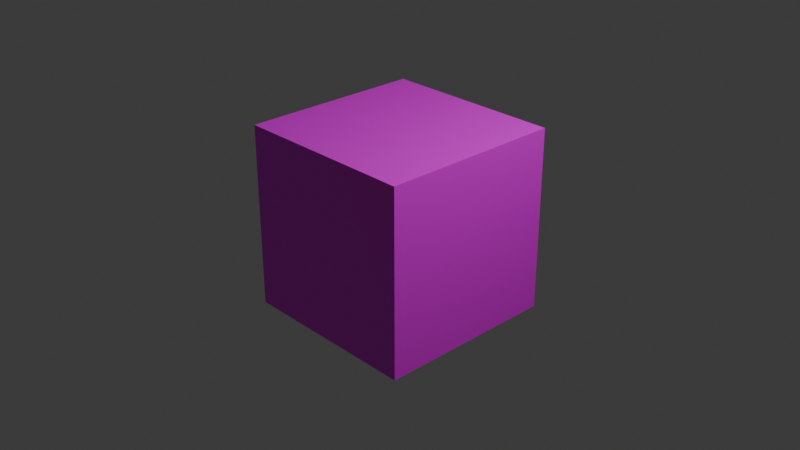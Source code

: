 # Source: multi_cube.blend  (saved by Blender 4.0.36; exported with 4.5.12 LTS)
import bpy
from mathutils import Matrix  # noqa: F401  (used for matrix-valued properties, if any)

bpy.ops.wm.read_factory_settings(use_empty=True)
scene = bpy.context.scene
scene.name = 'Scene'

# ---- collections
col_collection = bpy.data.collections.new('Collection'); scene.collection.children.link(col_collection)

# ---- images (referenced by path relative to the original .blend; pixels are not part of the script)
import os
ASSET_DIR = os.environ.get("B2B_ASSET_DIR", "")  # directory of the original .blend (textures are referenced by path, not embedded)
HERE = os.path.dirname(os.path.abspath(__file__))  # packed textures are extracted next to this script under _unpacked/

def load_image(name, relpath, width, height, colorspace="sRGB"):
    """Load a texture the original file referenced (path relative to the .blend, or extracted next to this script)."""
    p = next((c for c in (os.path.join(HERE, relpath), os.path.join(ASSET_DIR, relpath)) if relpath and os.path.exists(c)), "")
    if p:
        img = bpy.data.images.load(p, check_existing=True)
        img.name = name
    else:  # same state as the original file: an image datablock whose file is absent (Cycles renders it pink)
        img = bpy.data.images.new(name, width, height)
        img.source = "FILE"
        img.filepath = "//" + (relpath or name)
    img.colorspace_settings.name = colorspace
    return img
img_diamondplate007d_1k_jpg_ambientocclusion_jpg = load_image('DiamondPlate007D_1K-JPG_AmbientOcclusion.jpg', 'DiamondPlate007D_1K-JPG_AmbientOcclusion.jpg', 1024, 1024, 'sRGB')
img_fabric079_1k_jpg_color_jpg = load_image('Fabric079_1K-JPG_Color.jpg', 'Fabric079_1K-JPG_Color.jpg', 1024, 1024, 'sRGB')
img_materials_hexagonal_black_perforated_base_color_png = load_image('materials_Hexagonal_Black_perforated_Base_Color.png', 'materials_Hexagonal_Black_perforated_Base_Color.png', 1024, 1024, 'sRGB')
img_materials_hexagonal_silver_perforated_base_color_png = load_image('materials_Hexagonal_silver_perforated_Base_Color.png', 'materials_Hexagonal_silver_perforated_Base_Color.png', 1024, 1024, 'sRGB')
img_materials_metal_base_color_png = load_image('materials_Metal_Base_color.png', 'materials_Metal_Base_color.png', 1024, 1024, 'sRGB')
img_wood048_1k_jpg_color_jpg = load_image('Wood048_1K-JPG_Color.jpg', 'Wood048_1K-JPG_Color.jpg', 1024, 1024, 'sRGB')

# ---- materials (node trees are filled in below, after node groups)
mat_material_001 = bpy.data.materials.new('Material.001')
mat_material_001.use_transparent_shadow = False
mat_material_002 = bpy.data.materials.new('Material.002')
mat_material_002.use_transparent_shadow = False
mat_material_003 = bpy.data.materials.new('Material.003')
mat_material_003.use_transparent_shadow = False
mat_material_004 = bpy.data.materials.new('Material.004')
mat_material_004.use_transparent_shadow = False
mat_material_005 = bpy.data.materials.new('Material.005')
mat_material_005.use_transparent_shadow = False
mat_material_006 = bpy.data.materials.new('Material.006')
mat_material_006.use_transparent_shadow = False
mat_material = bpy.data.materials.new('Material')
mat_material.use_transparent_shadow = False
mat_material_007 = bpy.data.materials.new('Material.007')
mat_material_007.use_transparent_shadow = False

# ---- material node trees
mat_material_001.use_nodes = True; mat_material_001.node_tree.nodes.clear()
_N = mat_material_001.node_tree.nodes; _L = mat_material_001.node_tree.links
n0 = _N.new('ShaderNodeBsdfPrincipled'); n0.name = 'Principled BSDF'; n0.location = (10, 300)
n0.inputs[3].default_value = 1.45
n1 = _N.new('ShaderNodeOutputMaterial'); n1.name = 'Material Output'; n1.location = (300, 300)
n2 = _N.new('ShaderNodeTexImage'); n2.name = 'Image Texture'; n2.location = (-280, 280)
n2.image = img_diamondplate007d_1k_jpg_ambientocclusion_jpg
_L.new(n0.outputs[0], n1.inputs[0])
_L.new(n2.outputs[0], n0.inputs[0])
n1.is_active_output = True
mat_material_002.use_nodes = True; mat_material_002.node_tree.nodes.clear()
_N = mat_material_002.node_tree.nodes; _L = mat_material_002.node_tree.links
n0 = _N.new('ShaderNodeBsdfPrincipled'); n0.name = 'Principled BSDF'; n0.location = (10, 300)
n0.inputs[3].default_value = 1.45
n1 = _N.new('ShaderNodeOutputMaterial'); n1.name = 'Material Output'; n1.location = (300, 300)
n2 = _N.new('ShaderNodeTexImage'); n2.name = 'Image Texture'; n2.location = (-280, 280)
n2.image = img_fabric079_1k_jpg_color_jpg
_L.new(n0.outputs[0], n1.inputs[0])
_L.new(n2.outputs[0], n0.inputs[0])
n1.is_active_output = True
mat_material_003.use_nodes = True; mat_material_003.node_tree.nodes.clear()
_N = mat_material_003.node_tree.nodes; _L = mat_material_003.node_tree.links
n0 = _N.new('ShaderNodeBsdfPrincipled'); n0.name = 'Principled BSDF'; n0.location = (10, 300)
n0.inputs[3].default_value = 1.45
n1 = _N.new('ShaderNodeOutputMaterial'); n1.name = 'Material Output'; n1.location = (300, 300)
n2 = _N.new('ShaderNodeTexImage'); n2.name = 'Image Texture'; n2.location = (-280, 280)
n2.image = img_materials_hexagonal_black_perforated_base_color_png
_L.new(n0.outputs[0], n1.inputs[0])
_L.new(n2.outputs[0], n0.inputs[0])
n1.is_active_output = True
mat_material_004.use_nodes = True; mat_material_004.node_tree.nodes.clear()
_N = mat_material_004.node_tree.nodes; _L = mat_material_004.node_tree.links
n0 = _N.new('ShaderNodeBsdfPrincipled'); n0.name = 'Principled BSDF'; n0.location = (10, 300)
n0.inputs[3].default_value = 1.45
n1 = _N.new('ShaderNodeOutputMaterial'); n1.name = 'Material Output'; n1.location = (300, 300)
n2 = _N.new('ShaderNodeTexImage'); n2.name = 'Image Texture'; n2.location = (-280, 280)
n2.image = img_materials_hexagonal_silver_perforated_base_color_png
_L.new(n0.outputs[0], n1.inputs[0])
_L.new(n2.outputs[0], n0.inputs[0])
n1.is_active_output = True
mat_material_005.use_nodes = True; mat_material_005.node_tree.nodes.clear()
_N = mat_material_005.node_tree.nodes; _L = mat_material_005.node_tree.links
n0 = _N.new('ShaderNodeBsdfPrincipled'); n0.name = 'Principled BSDF'; n0.location = (10, 300)
n0.inputs[3].default_value = 1.45
n1 = _N.new('ShaderNodeOutputMaterial'); n1.name = 'Material Output'; n1.location = (300, 300)
n2 = _N.new('ShaderNodeTexImage'); n2.name = 'Image Texture'; n2.location = (-280, 280)
n2.image = img_materials_metal_base_color_png
_L.new(n0.outputs[0], n1.inputs[0])
_L.new(n2.outputs[0], n0.inputs[0])
n1.is_active_output = True
mat_material_006.use_nodes = True; mat_material_006.node_tree.nodes.clear()
_N = mat_material_006.node_tree.nodes; _L = mat_material_006.node_tree.links
n0 = _N.new('ShaderNodeBsdfPrincipled'); n0.name = 'Principled BSDF'; n0.location = (10, 300)
n0.inputs[3].default_value = 1.45
n1 = _N.new('ShaderNodeOutputMaterial'); n1.name = 'Material Output'; n1.location = (300, 300)
n2 = _N.new('ShaderNodeTexImage'); n2.name = 'Image Texture'; n2.location = (-280, 280)
n2.image = img_wood048_1k_jpg_color_jpg
_L.new(n0.outputs[0], n1.inputs[0])
_L.new(n2.outputs[0], n0.inputs[0])
n1.is_active_output = True
mat_material.use_nodes = True; mat_material.node_tree.nodes.clear()
_N = mat_material.node_tree.nodes; _L = mat_material.node_tree.links
n0 = _N.new('ShaderNodeBsdfPrincipled'); n0.name = 'Principled BSDF'; n0.location = (10, 300)
n0.inputs[0].default_value = (0.8, 0.2914, 0.2806, 1.0)
n0.inputs[3].default_value = 1.45
n1 = _N.new('ShaderNodeOutputMaterial'); n1.name = 'Material Output'; n1.location = (300, 300)
_L.new(n0.outputs[0], n1.inputs[0])
n1.is_active_output = True
mat_material_007.use_nodes = True; mat_material_007.node_tree.nodes.clear()
_N = mat_material_007.node_tree.nodes; _L = mat_material_007.node_tree.links
n0 = _N.new('ShaderNodeBsdfPrincipled'); n0.name = 'Principled BSDF'; n0.location = (10, 300)
n0.inputs[0].default_value = (0.00776, 0.03073, 0.8, 1.0)
n0.inputs[3].default_value = 1.45
n1 = _N.new('ShaderNodeOutputMaterial'); n1.name = 'Material Output'; n1.location = (300, 300)
_L.new(n0.outputs[0], n1.inputs[0])
n1.is_active_output = True

# ---- world
world_world = bpy.data.worlds.new('World'); scene.world = world_world
world_world.use_nodes = True; world_world.node_tree.nodes.clear()
_N = world_world.node_tree.nodes; _L = world_world.node_tree.links
n0 = _N.new('ShaderNodeOutputWorld'); n0.name = 'World Output'; n0.location = (300, 300)
n1 = _N.new('ShaderNodeBackground'); n1.name = 'Background'; n1.location = (10, 300)
n1.inputs[0].default_value = (0.05088, 0.05088, 0.05088, 1.0)
_L.new(n1.outputs[0], n0.inputs[0])
n0.is_active_output = True
world_world.color = (0.05088, 0.05088, 0.05088)
world_world.use_sun_shadow = False
world_world.sun_shadow_jitter_overblur = 0.0

# ---- cameras
cam_camera = bpy.data.cameras.new('Camera')
cam_camera.clip_end = 100.0
cam_camera.ortho_scale = 7.314

# ---- lights
light_light = bpy.data.lights.new('Light', 'POINT')
light_light.transmission_factor = 0.0
light_light.use_soft_falloff = False
light_light.energy = 1000.0
light_light.shadow_soft_size = 0.1
light_light.shadow_maximum_resolution = 0.006
light_light.use_absolute_resolution = True

# ---- meshes
me_cube = bpy.data.meshes.new('Cube')
me_cube.from_pydata([(-1.0, -1.0, -1.0), (-1.0, -1.0, 1.0), (-1.0, 1.0, -1.0), (-1.0, 1.0, 1.0), (1.0, -1.0, -1.0), (1.0, -1.0, 1.0), (1.0, 1.0, -1.0), (1.0, 1.0, 1.0)], [], [(0, 1, 3, 2), (2, 3, 7, 6), (6, 7, 5, 4), (4, 5, 1, 0), (2, 6, 4, 0), (7, 3, 1, 5)])
me_cube.polygons.foreach_set('material_index', [3, 5, 4, 3, 0, 1])
_uv = me_cube.uv_layers.new(name='UVMap')
_uv.uv.foreach_set('vector', [0.375, 0.0, 0.625, 0.0, 0.625, 0.25, 0.375, 0.25, 0.375, 0.25, 0.625, 0.25, 0.625, 0.5, 0.375, 0.5, 0.375, 0.5, 0.625, 0.5, 0.625, 0.75, 0.375, 0.75, 0.375, 0.75, 0.625, 0.75, 0.625, 1.0, 0.375, 1.0, 0.125, 0.5, 0.375, 0.5, 0.375, 0.75, 0.125, 0.75, 0.625, 0.5, 0.875, 0.5, 0.875, 0.75, 0.625, 0.75])
me_cube.materials.append(mat_material_001)
me_cube.materials.append(mat_material_002)
me_cube.materials.append(mat_material_003)
me_cube.materials.append(mat_material_004)
me_cube.materials.append(mat_material_005)
me_cube.materials.append(mat_material_006)
me_cube.materials.append(mat_material)
me_cube.materials.append(mat_material_007)
me_cube.update()

# ---- objects
ob_light = bpy.data.objects.new('Light', light_light)
ob_camera = bpy.data.objects.new('Camera', cam_camera)
ob_cube = bpy.data.objects.new('Cube', me_cube)

# ---- transforms, parenting, visibility, modifiers, constraints
ob_light.location = (4.076, 1.005, 5.904)
ob_light.rotation_euler = (0.6503, 0.05522, 1.866)
ob_light.lock_rotations_4d = False
ob_light.empty_display_type = 'ARROWS'
ob_light.color = (0.0, 0.0, 0.0, 0.0)
ob_light.lineart.crease_threshold = 0.0
ob_camera.location = (7.359, -6.926, 4.958)
ob_camera.rotation_euler = (1.109, 0.0, 0.8149)
ob_camera.lock_rotations_4d = False
ob_camera.empty_display_type = 'ARROWS'
ob_camera.color = (0.0, 0.0, 0.0, 0.0)
ob_camera.display_type = 'WIRE'
ob_camera.lineart.crease_threshold = 0.0
ob_cube.location = (0.0, 0.0, 0.0)

# ---- collection membership
col_collection.objects.link(ob_light)
col_collection.objects.link(ob_camera)
col_collection.objects.link(ob_cube)

# ---- scene / render settings (as saved in the file)
scene.camera = ob_camera
scene.frame_start = 1; scene.frame_end = 250; scene.frame_set(1)
scene.render.engine = 'BLENDER_EEVEE_NEXT'
scene.cycles.sampling_pattern = 'TABULATED_SOBOL'
bpy.context.view_layer.update()
